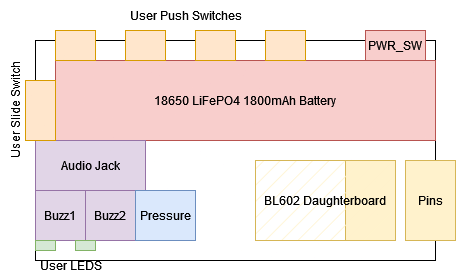

The diagram above was exported from draw.io. Its source (the exported page's mxGraphModel, read from the mxfile embedded in the PNG):
<mxGraphModel dx="226" dy="248" grid="1" gridSize="10" guides="1" tooltips="1" connect="1" arrows="1" fold="1" page="1" pageScale="1" pageWidth="850" pageHeight="1100" math="0" shadow="0">
  <root>
    <mxCell id="0" />
    <mxCell id="1" parent="0" />
    <mxCell id="9K8F9yyTFtgpuKLO-oiQ-1" value="" style="rounded=0;whiteSpace=wrap;html=1;" parent="1" vertex="1">
      <mxGeometry x="280" y="320" width="400" height="220" as="geometry" />
    </mxCell>
    <mxCell id="9K8F9yyTFtgpuKLO-oiQ-2" value="18650 LiFePO4 1800mAh Battery" style="rounded=0;whiteSpace=wrap;html=1;fillColor=#f8cecc;strokeColor=#b85450;" parent="1" vertex="1">
      <mxGeometry x="300" y="340" width="380" height="80" as="geometry" />
    </mxCell>
    <mxCell id="9K8F9yyTFtgpuKLO-oiQ-3" value="Audio Jack" style="rounded=0;whiteSpace=wrap;html=1;fillColor=#e1d5e7;strokeColor=#9673a6;" parent="1" vertex="1">
      <mxGeometry x="280" y="420" width="110" height="50" as="geometry" />
    </mxCell>
    <mxCell id="9K8F9yyTFtgpuKLO-oiQ-4" value="" style="rounded=0;whiteSpace=wrap;html=1;fillColor=#ffe6cc;strokeColor=#d79b00;" parent="1" vertex="1">
      <mxGeometry x="270" y="360" width="30" height="60" as="geometry" />
    </mxCell>
    <mxCell id="9K8F9yyTFtgpuKLO-oiQ-6" value="" style="rounded=0;whiteSpace=wrap;html=1;fillColor=#ffe6cc;strokeColor=#d79b00;" parent="1" vertex="1">
      <mxGeometry x="300" y="310" width="40" height="30" as="geometry" />
    </mxCell>
    <mxCell id="9K8F9yyTFtgpuKLO-oiQ-7" value="" style="rounded=0;whiteSpace=wrap;html=1;fillColor=#ffe6cc;strokeColor=#d79b00;" parent="1" vertex="1">
      <mxGeometry x="370" y="310" width="40" height="30" as="geometry" />
    </mxCell>
    <mxCell id="9K8F9yyTFtgpuKLO-oiQ-8" value="" style="rounded=0;whiteSpace=wrap;html=1;fillColor=#ffe6cc;strokeColor=#d79b00;" parent="1" vertex="1">
      <mxGeometry x="440" y="310" width="40" height="30" as="geometry" />
    </mxCell>
    <mxCell id="9K8F9yyTFtgpuKLO-oiQ-9" value="" style="rounded=0;whiteSpace=wrap;html=1;fillColor=#ffe6cc;strokeColor=#d79b00;" parent="1" vertex="1">
      <mxGeometry x="510" y="310" width="40" height="30" as="geometry" />
    </mxCell>
    <mxCell id="9K8F9yyTFtgpuKLO-oiQ-10" value="Buzz1" style="rounded=0;whiteSpace=wrap;html=1;fillColor=#e1d5e7;strokeColor=#9673a6;" parent="1" vertex="1">
      <mxGeometry x="280" y="470" width="50" height="50" as="geometry" />
    </mxCell>
    <mxCell id="9K8F9yyTFtgpuKLO-oiQ-11" value="Buzz2" style="rounded=0;whiteSpace=wrap;html=1;fillColor=#e1d5e7;strokeColor=#9673a6;" parent="1" vertex="1">
      <mxGeometry x="330" y="470" width="50" height="50" as="geometry" />
    </mxCell>
    <mxCell id="9K8F9yyTFtgpuKLO-oiQ-12" value="" style="rounded=0;whiteSpace=wrap;html=1;fillColor=#d5e8d4;strokeColor=#82b366;" parent="1" vertex="1">
      <mxGeometry x="280" y="520" width="20" height="10" as="geometry" />
    </mxCell>
    <mxCell id="9K8F9yyTFtgpuKLO-oiQ-13" value="" style="rounded=0;whiteSpace=wrap;html=1;fillColor=#d5e8d4;strokeColor=#82b366;" parent="1" vertex="1">
      <mxGeometry x="320" y="520" width="20" height="10" as="geometry" />
    </mxCell>
    <mxCell id="9K8F9yyTFtgpuKLO-oiQ-15" value="Pins" style="rounded=0;whiteSpace=wrap;html=1;fillColor=#fff2cc;strokeColor=#d6b656;" parent="1" vertex="1">
      <mxGeometry x="650" y="440" width="50" height="80" as="geometry" />
    </mxCell>
    <mxCell id="9K8F9yyTFtgpuKLO-oiQ-17" value="PWR_SW" style="whiteSpace=wrap;html=1;fillColor=#f8cecc;strokeColor=#b85450;" parent="1" vertex="1">
      <mxGeometry x="610" y="310" width="60" height="30" as="geometry" />
    </mxCell>
    <mxCell id="9K8F9yyTFtgpuKLO-oiQ-18" value="User Push Switches" style="text;html=1;align=center;verticalAlign=middle;resizable=0;points=[];autosize=1;strokeColor=none;fillColor=none;" parent="1" vertex="1">
      <mxGeometry x="360" y="280" width="140" height="30" as="geometry" />
    </mxCell>
    <mxCell id="9K8F9yyTFtgpuKLO-oiQ-19" value="User Slide Switch" style="text;html=1;align=center;verticalAlign=middle;resizable=0;points=[];autosize=1;strokeColor=none;fillColor=none;rotation=-90;" parent="1" vertex="1">
      <mxGeometry x="200" y="375" width="120" height="30" as="geometry" />
    </mxCell>
    <mxCell id="9K8F9yyTFtgpuKLO-oiQ-20" value="User LEDS" style="text;html=1;align=center;verticalAlign=middle;resizable=0;points=[];autosize=1;strokeColor=none;fillColor=none;rotation=0;" parent="1" vertex="1">
      <mxGeometry x="270" y="530" width="90" height="30" as="geometry" />
    </mxCell>
    <mxCell id="9K8F9yyTFtgpuKLO-oiQ-21" value="" style="rounded=0;whiteSpace=wrap;html=1;fillColor=#fff2cc;strokeColor=#d6b656;" parent="1" vertex="1">
      <mxGeometry x="590" y="440" width="50" height="80" as="geometry" />
    </mxCell>
    <mxCell id="9K8F9yyTFtgpuKLO-oiQ-16" value="BL602 Daughterboard" style="rounded=0;whiteSpace=wrap;html=1;fillColor=#fff2cc;strokeColor=#d6b656;fillStyle=hatch;" parent="1" vertex="1">
      <mxGeometry x="500" y="440" width="140" height="80" as="geometry" />
    </mxCell>
    <mxCell id="9K8F9yyTFtgpuKLO-oiQ-22" value="Pressure" style="rounded=0;whiteSpace=wrap;html=1;fillColor=#dae8fc;strokeColor=#6c8ebf;" parent="1" vertex="1">
      <mxGeometry x="380" y="470" width="60" height="50" as="geometry" />
    </mxCell>
  </root>
</mxGraphModel>